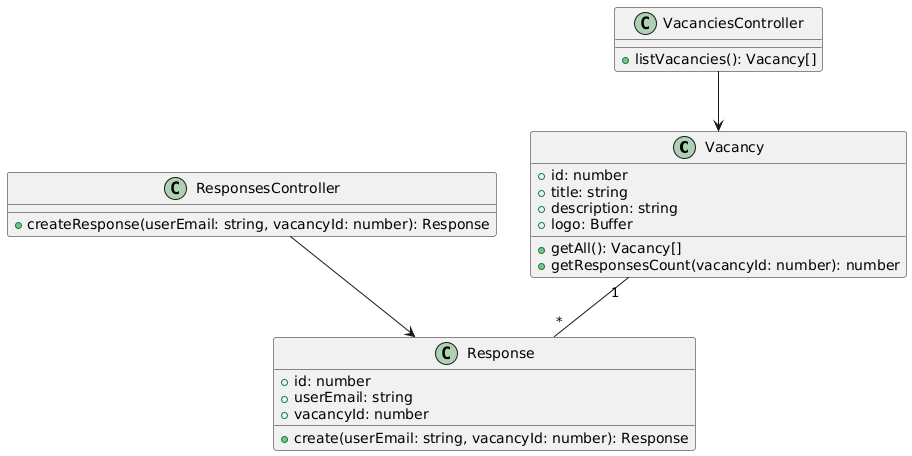

The diagram above was rendered by PlantUML. Its source (embedded in the PNG):
@startuml
class Vacancy {
  +id: number
  +title: string
  +description: string
  +logo: Buffer
  +getAll(): Vacancy[]
  +getResponsesCount(vacancyId: number): number
}

class Response {
  +id: number
  +userEmail: string
  +vacancyId: number
  +create(userEmail: string, vacancyId: number): Response
}

class VacanciesController {
  +listVacancies(): Vacancy[]
}

class ResponsesController {
  +createResponse(userEmail: string, vacancyId: number): Response
}

Vacancy "1" -- "*" Response
VacanciesController --> Vacancy
ResponsesController --> Response
@enduml